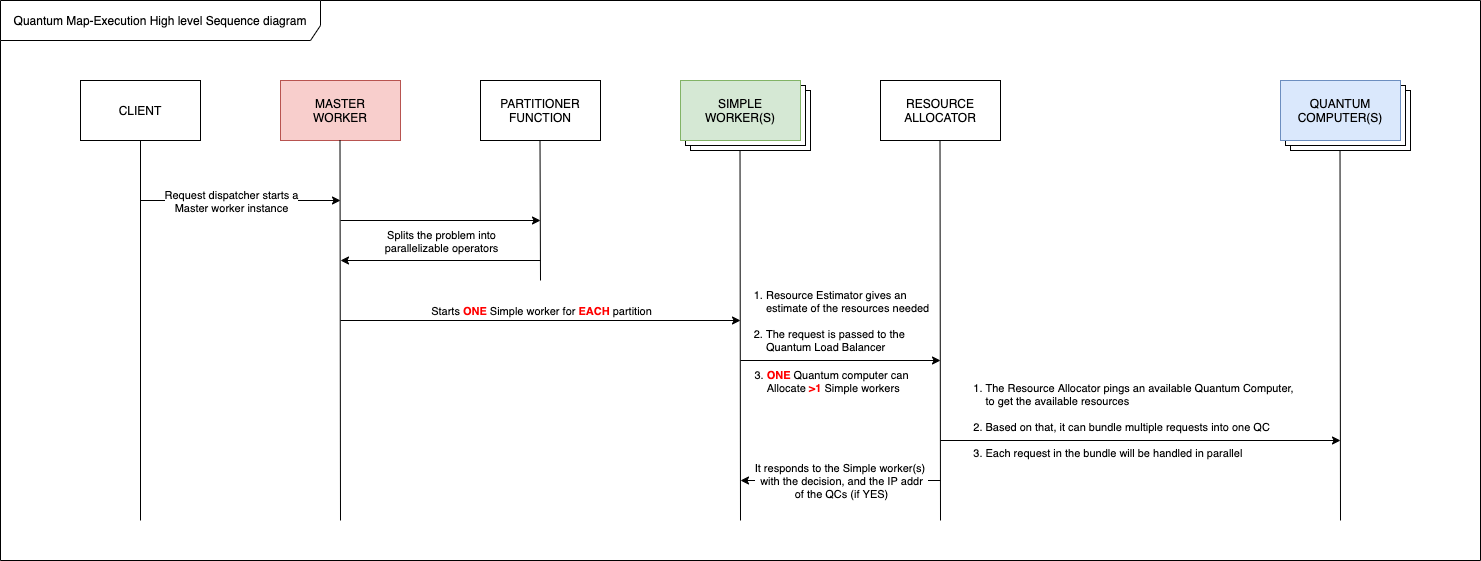

The diagram above was exported from draw.io. Its source (the exported page's mxGraphModel, read from the mxfile embedded in the PNG):
<mxGraphModel dx="946" dy="585" grid="1" gridSize="10" guides="1" tooltips="1" connect="1" arrows="1" fold="1" page="1" pageScale="1" pageWidth="827" pageHeight="1169" math="0" shadow="0">
  <root>
    <mxCell id="_G5iNxQPEghmpN62L9fZ-0" />
    <mxCell id="_G5iNxQPEghmpN62L9fZ-1" parent="_G5iNxQPEghmpN62L9fZ-0" />
    <mxCell id="meZZ3oheuzasQCQNNPI4-13" value="Quantum Map-Execution High level Sequence diagram" style="shape=umlFrame;whiteSpace=wrap;html=1;width=320;height=40;" parent="_G5iNxQPEghmpN62L9fZ-1" vertex="1">
      <mxGeometry x="80" y="80" width="1480" height="560" as="geometry" />
    </mxCell>
    <mxCell id="meZZ3oheuzasQCQNNPI4-50" value="CLIENT" style="rounded=0;whiteSpace=wrap;html=1;" parent="_G5iNxQPEghmpN62L9fZ-1" vertex="1">
      <mxGeometry x="160" y="160" width="120" height="60" as="geometry" />
    </mxCell>
    <mxCell id="meZZ3oheuzasQCQNNPI4-51" value="MASTER&lt;br&gt;WORKER" style="rounded=0;whiteSpace=wrap;html=1;fillColor=#f8cecc;strokeColor=#b85450;" parent="_G5iNxQPEghmpN62L9fZ-1" vertex="1">
      <mxGeometry x="360" y="160" width="120" height="60" as="geometry" />
    </mxCell>
    <mxCell id="meZZ3oheuzasQCQNNPI4-52" value="&lt;span&gt;RESOURCE&lt;/span&gt;&lt;br&gt;&lt;span&gt;ALLOCATOR&lt;/span&gt;" style="rounded=0;whiteSpace=wrap;html=1;" parent="_G5iNxQPEghmpN62L9fZ-1" vertex="1">
      <mxGeometry x="960" y="160" width="120" height="60" as="geometry" />
    </mxCell>
    <mxCell id="meZZ3oheuzasQCQNNPI4-53" value="" style="endArrow=none;html=1;" parent="_G5iNxQPEghmpN62L9fZ-1" edge="1">
      <mxGeometry width="50" height="50" relative="1" as="geometry">
        <mxPoint x="220" y="600" as="sourcePoint" />
        <mxPoint x="220" y="220" as="targetPoint" />
      </mxGeometry>
    </mxCell>
    <mxCell id="meZZ3oheuzasQCQNNPI4-54" value="" style="endArrow=none;html=1;" parent="_G5iNxQPEghmpN62L9fZ-1" edge="1">
      <mxGeometry width="50" height="50" relative="1" as="geometry">
        <mxPoint x="420" y="600" as="sourcePoint" />
        <mxPoint x="419.5" y="220" as="targetPoint" />
      </mxGeometry>
    </mxCell>
    <mxCell id="meZZ3oheuzasQCQNNPI4-55" value="" style="endArrow=none;html=1;" parent="_G5iNxQPEghmpN62L9fZ-1" edge="1">
      <mxGeometry width="50" height="50" relative="1" as="geometry">
        <mxPoint x="820" y="600" as="sourcePoint" />
        <mxPoint x="819.5" y="220" as="targetPoint" />
      </mxGeometry>
    </mxCell>
    <mxCell id="meZZ3oheuzasQCQNNPI4-56" value="" style="endArrow=none;html=1;" parent="_G5iNxQPEghmpN62L9fZ-1" edge="1">
      <mxGeometry width="50" height="50" relative="1" as="geometry">
        <mxPoint x="1020" y="600" as="sourcePoint" />
        <mxPoint x="1019.5" y="220" as="targetPoint" />
      </mxGeometry>
    </mxCell>
    <mxCell id="meZZ3oheuzasQCQNNPI4-57" value="" style="endArrow=none;html=1;" parent="_G5iNxQPEghmpN62L9fZ-1" edge="1">
      <mxGeometry width="50" height="50" relative="1" as="geometry">
        <mxPoint x="1420" y="600" as="sourcePoint" />
        <mxPoint x="1419.5" y="220" as="targetPoint" />
      </mxGeometry>
    </mxCell>
    <mxCell id="meZZ3oheuzasQCQNNPI4-58" value="" style="endArrow=classic;html=1;" parent="_G5iNxQPEghmpN62L9fZ-1" edge="1">
      <mxGeometry width="50" height="50" relative="1" as="geometry">
        <mxPoint x="220" y="280" as="sourcePoint" />
        <mxPoint x="420" y="280" as="targetPoint" />
      </mxGeometry>
    </mxCell>
    <mxCell id="meZZ3oheuzasQCQNNPI4-59" value="Request dispatcher starts a&lt;br&gt;Master worker instance" style="edgeLabel;html=1;align=center;verticalAlign=middle;resizable=0;points=[];" parent="meZZ3oheuzasQCQNNPI4-58" vertex="1" connectable="0">
      <mxGeometry x="-0.5033" y="-1" relative="1" as="geometry">
        <mxPoint x="40.67" y="-1" as="offset" />
      </mxGeometry>
    </mxCell>
    <mxCell id="meZZ3oheuzasQCQNNPI4-60" value="" style="endArrow=classic;html=1;" parent="_G5iNxQPEghmpN62L9fZ-1" edge="1">
      <mxGeometry width="50" height="50" relative="1" as="geometry">
        <mxPoint x="420" y="300" as="sourcePoint" />
        <mxPoint x="620" y="300" as="targetPoint" />
      </mxGeometry>
    </mxCell>
    <mxCell id="meZZ3oheuzasQCQNNPI4-61" value="Splits the problem into&lt;br&gt;parallelizable operators" style="edgeLabel;html=1;align=center;verticalAlign=middle;resizable=0;points=[];" parent="meZZ3oheuzasQCQNNPI4-60" vertex="1" connectable="0">
      <mxGeometry x="-0.5567" y="-1" relative="1" as="geometry">
        <mxPoint x="56" y="19" as="offset" />
      </mxGeometry>
    </mxCell>
    <mxCell id="meZZ3oheuzasQCQNNPI4-62" value="" style="endArrow=classic;html=1;" parent="_G5iNxQPEghmpN62L9fZ-1" edge="1">
      <mxGeometry width="50" height="50" relative="1" as="geometry">
        <mxPoint x="820" y="440" as="sourcePoint" />
        <mxPoint x="1020" y="440" as="targetPoint" />
      </mxGeometry>
    </mxCell>
    <mxCell id="meZZ3oheuzasQCQNNPI4-63" value="&lt;div style=&quot;text-align: left&quot;&gt;1. Resource Estimator gives an&amp;nbsp;&lt;/div&gt;&lt;div style=&quot;text-align: left&quot;&gt;&amp;nbsp; &amp;nbsp; estimate of the resources needed&lt;/div&gt;&lt;div style=&quot;text-align: left&quot;&gt;&lt;br&gt;&lt;/div&gt;&lt;div style=&quot;text-align: left&quot;&gt;2. The request is passed to the&amp;nbsp;&lt;/div&gt;&lt;div style=&quot;text-align: left&quot;&gt;&amp;nbsp; &amp;nbsp; Quantum Load Balancer&lt;/div&gt;" style="edgeLabel;html=1;align=center;verticalAlign=middle;resizable=0;points=[];" parent="meZZ3oheuzasQCQNNPI4-62" vertex="1" connectable="0">
      <mxGeometry x="-0.49" y="1" relative="1" as="geometry">
        <mxPoint x="49.33" y="-39" as="offset" />
      </mxGeometry>
    </mxCell>
    <mxCell id="meZZ3oheuzasQCQNNPI4-64" value="&lt;div style=&quot;text-align: left&quot;&gt;3. &lt;b&gt;&lt;font color=&quot;#ff0000&quot;&gt;ONE&lt;/font&gt;&lt;/b&gt; Quantum computer can&lt;/div&gt;&lt;div style=&quot;text-align: left&quot;&gt;&amp;nbsp; &amp;nbsp; Allocate &lt;b&gt;&lt;font color=&quot;#ff0000&quot;&gt;&amp;gt;1&lt;/font&gt;&lt;/b&gt; Simple workers&lt;/div&gt;" style="edgeLabel;html=1;align=center;verticalAlign=middle;resizable=0;points=[];" parent="meZZ3oheuzasQCQNNPI4-62" vertex="1" connectable="0">
      <mxGeometry x="-0.15" y="-2" relative="1" as="geometry">
        <mxPoint x="5" y="18" as="offset" />
      </mxGeometry>
    </mxCell>
    <mxCell id="meZZ3oheuzasQCQNNPI4-65" value="" style="endArrow=none;html=1;startArrow=classic;startFill=1;endFill=0;" parent="_G5iNxQPEghmpN62L9fZ-1" edge="1">
      <mxGeometry width="50" height="50" relative="1" as="geometry">
        <mxPoint x="1420.0000000000005" y="520" as="sourcePoint" />
        <mxPoint x="1020" y="520" as="targetPoint" />
      </mxGeometry>
    </mxCell>
    <mxCell id="meZZ3oheuzasQCQNNPI4-66" value="" style="endArrow=classic;html=1;" parent="_G5iNxQPEghmpN62L9fZ-1" edge="1">
      <mxGeometry width="50" height="50" relative="1" as="geometry">
        <mxPoint x="1020" y="560" as="sourcePoint" />
        <mxPoint x="820" y="560" as="targetPoint" />
      </mxGeometry>
    </mxCell>
    <mxCell id="meZZ3oheuzasQCQNNPI4-67" value="It responds to the Simple worker(s)&amp;nbsp;&lt;br&gt;with the decision, and the IP addr&lt;br&gt;of the QCs (if YES)" style="edgeLabel;html=1;align=center;verticalAlign=middle;resizable=0;points=[];" parent="meZZ3oheuzasQCQNNPI4-66" vertex="1" connectable="0">
      <mxGeometry x="0.4767" relative="1" as="geometry">
        <mxPoint x="48" as="offset" />
      </mxGeometry>
    </mxCell>
    <mxCell id="meZZ3oheuzasQCQNNPI4-74" value="PARTITIONER&lt;br&gt;FUNCTION" style="rounded=0;whiteSpace=wrap;html=1;" parent="_G5iNxQPEghmpN62L9fZ-1" vertex="1">
      <mxGeometry x="560" y="160" width="120" height="60" as="geometry" />
    </mxCell>
    <mxCell id="meZZ3oheuzasQCQNNPI4-75" value="" style="endArrow=none;html=1;" parent="_G5iNxQPEghmpN62L9fZ-1" edge="1">
      <mxGeometry width="50" height="50" relative="1" as="geometry">
        <mxPoint x="620" y="360" as="sourcePoint" />
        <mxPoint x="619.5" y="220" as="targetPoint" />
      </mxGeometry>
    </mxCell>
    <mxCell id="meZZ3oheuzasQCQNNPI4-76" value="" style="endArrow=classic;html=1;" parent="_G5iNxQPEghmpN62L9fZ-1" edge="1">
      <mxGeometry width="50" height="50" relative="1" as="geometry">
        <mxPoint x="620" y="340" as="sourcePoint" />
        <mxPoint x="420" y="340" as="targetPoint" />
      </mxGeometry>
    </mxCell>
    <mxCell id="meZZ3oheuzasQCQNNPI4-77" value="" style="endArrow=classic;html=1;strokeColor=#000000;" parent="_G5iNxQPEghmpN62L9fZ-1" edge="1">
      <mxGeometry width="50" height="50" relative="1" as="geometry">
        <mxPoint x="420" y="400" as="sourcePoint" />
        <mxPoint x="820" y="400" as="targetPoint" />
      </mxGeometry>
    </mxCell>
    <mxCell id="meZZ3oheuzasQCQNNPI4-78" value="Starts &lt;b&gt;&lt;font color=&quot;#ff0000&quot;&gt;ONE&lt;/font&gt;&lt;/b&gt; Simple worker for &lt;b&gt;&lt;font color=&quot;#ff0000&quot;&gt;EACH&lt;/font&gt;&lt;/b&gt; partition" style="edgeLabel;html=1;align=center;verticalAlign=middle;resizable=0;points=[];" parent="meZZ3oheuzasQCQNNPI4-77" vertex="1" connectable="0">
      <mxGeometry x="-0.085" y="-2" relative="1" as="geometry">
        <mxPoint x="17" y="-12" as="offset" />
      </mxGeometry>
    </mxCell>
    <mxCell id="meZZ3oheuzasQCQNNPI4-79" value="&lt;div style=&quot;text-align: left&quot;&gt;&lt;span style=&quot;font-size: 11px ; background-color: rgb(255 , 255 , 255)&quot;&gt;1.&amp;nbsp;&lt;/span&gt;&lt;span style=&quot;font-size: 11px ; background-color: rgb(255 , 255 , 255)&quot;&gt;The Resource Allocator pings an available Quantum Computer,&amp;nbsp;&lt;/span&gt;&lt;/div&gt;&lt;span style=&quot;font-size: 11px ; background-color: rgb(255 , 255 , 255)&quot;&gt;&lt;div style=&quot;text-align: left&quot;&gt;&amp;nbsp; &amp;nbsp; to get the available resources&lt;/div&gt;&lt;/span&gt;&lt;span style=&quot;background-color: rgb(255 , 255 , 255) ; font-size: 11px&quot;&gt;&lt;div style=&quot;text-align: left&quot;&gt;&lt;br&gt;&lt;/div&gt;&lt;div style=&quot;text-align: left&quot;&gt;2. Based on that, it can bundle multiple requests into one QC&lt;/div&gt;&lt;div style=&quot;text-align: left&quot;&gt;&lt;br&gt;&lt;/div&gt;&lt;div style=&quot;text-align: left&quot;&gt;3. Each request in the bundle will be handled in parallel&lt;/div&gt;&lt;/span&gt;" style="text;html=1;strokeColor=none;fillColor=none;align=center;verticalAlign=middle;whiteSpace=wrap;rounded=0;" parent="_G5iNxQPEghmpN62L9fZ-1" vertex="1">
      <mxGeometry x="1040" y="490" width="350" height="20" as="geometry" />
    </mxCell>
    <mxCell id="meZZ3oheuzasQCQNNPI4-80" value="" style="rounded=0;whiteSpace=wrap;html=1;" parent="_G5iNxQPEghmpN62L9fZ-1" vertex="1">
      <mxGeometry x="770" y="170" width="120" height="60" as="geometry" />
    </mxCell>
    <mxCell id="meZZ3oheuzasQCQNNPI4-81" value="" style="rounded=0;whiteSpace=wrap;html=1;" parent="_G5iNxQPEghmpN62L9fZ-1" vertex="1">
      <mxGeometry x="765" y="165" width="120" height="60" as="geometry" />
    </mxCell>
    <mxCell id="meZZ3oheuzasQCQNNPI4-82" value="SIMPLE&lt;br&gt;WORKER(S)" style="rounded=0;whiteSpace=wrap;html=1;fillColor=#d5e8d4;strokeColor=#82b366;" parent="_G5iNxQPEghmpN62L9fZ-1" vertex="1">
      <mxGeometry x="760" y="160" width="120" height="60" as="geometry" />
    </mxCell>
    <mxCell id="meZZ3oheuzasQCQNNPI4-83" value="" style="rounded=0;whiteSpace=wrap;html=1;" parent="_G5iNxQPEghmpN62L9fZ-1" vertex="1">
      <mxGeometry x="1370" y="170" width="120" height="60" as="geometry" />
    </mxCell>
    <mxCell id="meZZ3oheuzasQCQNNPI4-84" value="" style="rounded=0;whiteSpace=wrap;html=1;" parent="_G5iNxQPEghmpN62L9fZ-1" vertex="1">
      <mxGeometry x="1365" y="165" width="120" height="60" as="geometry" />
    </mxCell>
    <mxCell id="meZZ3oheuzasQCQNNPI4-85" value="&lt;span&gt;QUANTUM&lt;/span&gt;&lt;br&gt;&lt;span&gt;COMPUTER(S)&lt;/span&gt;" style="rounded=0;whiteSpace=wrap;html=1;fillColor=#dae8fc;strokeColor=#6c8ebf;" parent="_G5iNxQPEghmpN62L9fZ-1" vertex="1">
      <mxGeometry x="1360" y="160" width="120" height="60" as="geometry" />
    </mxCell>
  </root>
</mxGraphModel>